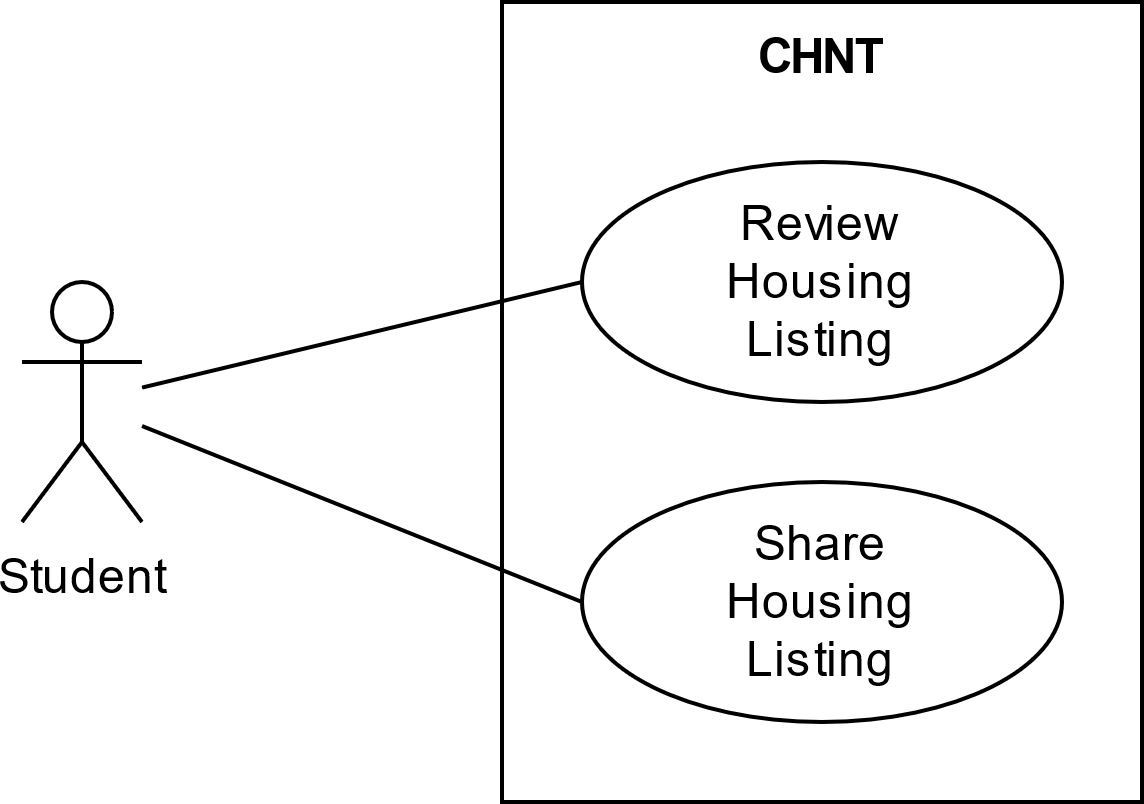

The diagram above was exported from draw.io. Its source (the exported page's mxGraphModel, read from the mxfile embedded in the PNG):
<mxGraphModel dx="1102" dy="548" grid="1" gridSize="10" guides="1" tooltips="1" connect="1" arrows="1" fold="1" page="1" pageScale="1" pageWidth="850" pageHeight="1100" math="0" shadow="0">
  <root>
    <mxCell id="0" />
    <mxCell id="1" parent="0" />
    <mxCell id="AiPIHj0pUPWvaVJxMgM2-2" value="CHNT" style="rounded=0;whiteSpace=wrap;html=1;verticalAlign=top;fontStyle=1" parent="1" vertex="1">
      <mxGeometry x="280" y="200" width="160" height="200" as="geometry" />
    </mxCell>
    <mxCell id="AiPIHj0pUPWvaVJxMgM2-6" style="rounded=0;orthogonalLoop=1;jettySize=auto;html=1;entryX=0;entryY=0.5;entryDx=0;entryDy=0;endArrow=none;endFill=0;" parent="1" source="AiPIHj0pUPWvaVJxMgM2-1" target="AiPIHj0pUPWvaVJxMgM2-3" edge="1">
      <mxGeometry relative="1" as="geometry" />
    </mxCell>
    <mxCell id="AiPIHj0pUPWvaVJxMgM2-9" style="edgeStyle=none;rounded=0;orthogonalLoop=1;jettySize=auto;html=1;entryX=0;entryY=0.5;entryDx=0;entryDy=0;endArrow=none;endFill=0;" parent="1" source="AiPIHj0pUPWvaVJxMgM2-1" target="AiPIHj0pUPWvaVJxMgM2-8" edge="1">
      <mxGeometry relative="1" as="geometry" />
    </mxCell>
    <mxCell id="AiPIHj0pUPWvaVJxMgM2-1" value="Student" style="shape=umlActor;verticalLabelPosition=bottom;verticalAlign=top;html=1;outlineConnect=0;" parent="1" vertex="1">
      <mxGeometry x="160" y="270" width="30" height="60" as="geometry" />
    </mxCell>
    <mxCell id="AiPIHj0pUPWvaVJxMgM2-3" value="&lt;div&gt;Review&lt;/div&gt;&lt;div&gt;Housing&lt;/div&gt;&lt;div&gt;Listing&lt;br&gt;&lt;/div&gt;" style="ellipse;whiteSpace=wrap;html=1;" parent="1" vertex="1">
      <mxGeometry x="300" y="240" width="120" height="60" as="geometry" />
    </mxCell>
    <mxCell id="AiPIHj0pUPWvaVJxMgM2-8" value="&lt;div&gt;Share&lt;/div&gt;&lt;div&gt;Housing&lt;/div&gt;&lt;div&gt;Listing&lt;br&gt;&lt;/div&gt;" style="ellipse;whiteSpace=wrap;html=1;" parent="1" vertex="1">
      <mxGeometry x="300" y="320" width="120" height="60" as="geometry" />
    </mxCell>
  </root>
</mxGraphModel>